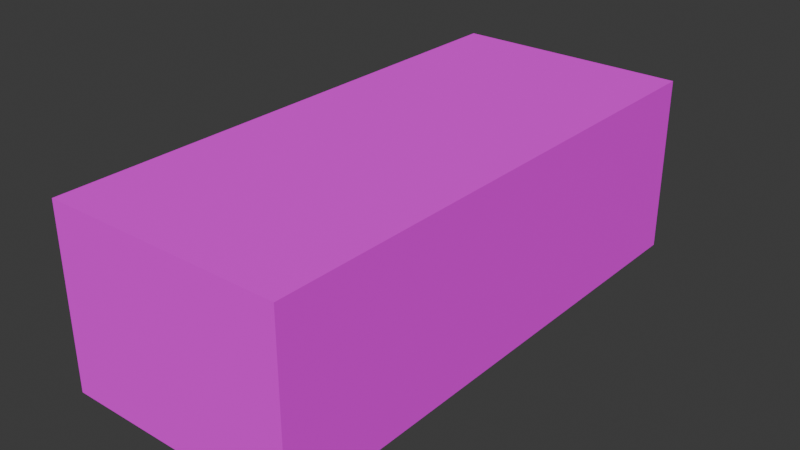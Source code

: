 # Source: stone.blend  (saved by Blender 4.0.36; exported with 4.5.12 LTS)
import bpy
from mathutils import Matrix  # noqa: F401  (used for matrix-valued properties, if any)

bpy.ops.wm.read_factory_settings(use_empty=True)
scene = bpy.context.scene
scene.name = 'Scene'

# ---- images (referenced by path relative to the original .blend; pixels are not part of the script)
import os
ASSET_DIR = os.environ.get("B2B_ASSET_DIR", "")  # directory of the original .blend (textures are referenced by path, not embedded)
HERE = os.path.dirname(os.path.abspath(__file__))  # packed textures are extracted next to this script under _unpacked/

def load_image(name, relpath, width, height, colorspace="sRGB"):
    """Load a texture the original file referenced (path relative to the .blend, or extracted next to this script)."""
    p = next((c for c in (os.path.join(HERE, relpath), os.path.join(ASSET_DIR, relpath)) if relpath and os.path.exists(c)), "")
    if p:
        img = bpy.data.images.load(p, check_existing=True)
        img.name = name
    else:  # same state as the original file: an image datablock whose file is absent (Cycles renders it pink)
        img = bpy.data.images.new(name, width, height)
        img.source = "FILE"
        img.filepath = "//" + (relpath or name)
    img.colorspace_settings.name = colorspace
    return img
img_defense_wall_02_diff_1k_jpg = load_image('defense_wall_02_diff_1k.jpg', 'defense_wall_02_diff_1k.jpg', 1024, 1024, 'sRGB')
img_defense_wall_02_rough_1k_jpg = load_image('defense_wall_02_rough_1k.jpg', 'defense_wall_02_rough_1k.jpg', 1024, 1024, 'sRGB')

# ---- materials (node trees are filled in below, after node groups)
mat_material_001 = bpy.data.materials.new('Material.001')
mat_material_001.use_transparent_shadow = False

# ---- material node trees
mat_material_001.use_nodes = True; mat_material_001.node_tree.nodes.clear()
_N = mat_material_001.node_tree.nodes; _L = mat_material_001.node_tree.links
n0 = _N.new('ShaderNodeBsdfPrincipled'); n0.name = 'Principled BSDF'; n0.location = (10, 300)
n0.inputs[3].default_value = 1.45
n1 = _N.new('ShaderNodeOutputMaterial'); n1.name = 'Material Output'; n1.location = (300, 300)
n2 = _N.new('ShaderNodeTexImage'); n2.name = 'Image Texture'; n2.location = (-280, 275)
n2.image = img_defense_wall_02_diff_1k_jpg
n3 = _N.new('ShaderNodeTexImage'); n3.name = 'Image Texture.001'; n3.location = (-280, 250)
n3.image = img_defense_wall_02_rough_1k_jpg
n4 = _N.new('ShaderNodeNormalMap'); n4.name = 'Normal Map'; n4.location = (-190, 150)
_L.new(n0.outputs[0], n1.inputs[0])
_L.new(n2.outputs[0], n0.inputs[0])
_L.new(n3.outputs[1], n0.inputs[2])
_L.new(n4.outputs[0], n0.inputs[5])
n1.is_active_output = True

# ---- world
world_world = bpy.data.worlds.new('World'); scene.world = world_world
world_world.use_nodes = True; world_world.node_tree.nodes.clear()
_N = world_world.node_tree.nodes; _L = world_world.node_tree.links
n0 = _N.new('ShaderNodeOutputWorld'); n0.name = 'World Output'; n0.location = (300, 300)
n1 = _N.new('ShaderNodeBackground'); n1.name = 'Background'; n1.location = (10, 300)
n1.inputs[0].default_value = (0.05088, 0.05088, 0.05088, 1.0)
_L.new(n1.outputs[0], n0.inputs[0])
n0.is_active_output = True
world_world.color = (0.05088, 0.05088, 0.05088)
world_world.use_sun_shadow = False
world_world.sun_shadow_jitter_overblur = 0.0

# ---- meshes
me_cube_049 = bpy.data.meshes.new('Cube.049')
me_cube_049.from_pydata([(-1.0, -1.0, -1.0), (-1.0, -1.0, 1.0), (-1.0, 1.0, -1.0), (-1.0, 1.0, 1.0), (1.0, -1.0, -1.0), (1.0, -1.0, 1.0), (1.0, 1.0, -1.0), (1.0, 1.0, 1.0)], [], [(0, 1, 3, 2), (2, 3, 7, 6), (6, 7, 5, 4), (4, 5, 1, 0), (2, 6, 4, 0), (7, 3, 1, 5)])
_uv = me_cube_049.uv_layers.new(name='UVMap')
_uv.uv.foreach_set('vector', [0.375, 0.0, 0.625, 0.0, 0.625, 0.25, 0.375, 0.25, 0.375, 0.25, 0.625, 0.25, 0.625, 0.5, 0.375, 0.5, 0.375, 0.5, 0.625, 0.5, 0.625, 0.75, 0.375, 0.75, 0.375, 0.75, 0.625, 0.75, 0.625, 1.0, 0.375, 1.0, 0.125, 0.5, 0.375, 0.5, 0.375, 0.75, 0.125, 0.75, 0.625, 0.5, 0.875, 0.5, 0.875, 0.75, 0.625, 0.75])
me_cube_049.materials.append(mat_material_001)
me_cube_049.update()

# ---- objects
ob_stone = bpy.data.objects.new('Stone', me_cube_049)

# ---- transforms, parenting, visibility, modifiers, constraints
ob_stone.location = (0.0, 0.0, 0.02399)
ob_stone.rotation_euler = (0.0, -0.0, 3.142)
ob_stone.scale = (0.04, 0.09, 0.03)

# ---- collection membership
scene.collection.objects.link(ob_stone)

# ---- scene / render settings (as saved in the file)
scene.frame_start = 1; scene.frame_end = 250; scene.frame_set(1)
scene.render.engine = 'BLENDER_EEVEE_NEXT'
scene.cycles.sampling_pattern = 'TABULATED_SOBOL'
bpy.context.view_layer.update()

# ---- added for rendering (the .blend has no active camera and no usable light): camera, sun
cam_auto = bpy.data.cameras.new('AutoCamera')
cam_auto.lens = 50.0
cam_auto.sensor_width = 36.0
cam_auto.clip_end = 1000.0
ob_auto_camera = bpy.data.objects.new('AutoCamera', cam_auto)
scene.collection.objects.link(ob_auto_camera)
ob_auto_camera.location = (0.190515, -0.228619, 0.176399)
ob_auto_camera.rotation_euler = (1.09748, -7.21219e-08, 0.694738)
scene.camera = ob_auto_camera
light_auto_sun = bpy.data.lights.new('AutoSun', 'SUN')
light_auto_sun.energy = 3.0
light_auto_sun.angle = 0.0523599
ob_auto_sun = bpy.data.objects.new('AutoSun', light_auto_sun)
scene.collection.objects.link(ob_auto_sun)
ob_auto_sun.rotation_euler = (0.872665, 0.174533, 0.523599)
bpy.context.view_layer.update()
